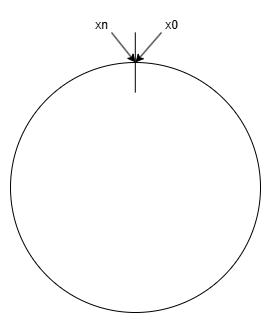

The diagram above was exported from draw.io. Its source (the exported page's mxGraphModel, read from the mxfile embedded in the PNG):
<mxGraphModel dx="683" dy="368" grid="1" gridSize="10" guides="1" tooltips="1" connect="1" arrows="1" fold="1" page="1" pageScale="1" pageWidth="827" pageHeight="1169" math="0" shadow="0">
  <root>
    <mxCell id="0" />
    <mxCell id="1" parent="0" />
    <mxCell id="Z90nOm6ESY4AgpdamTve-1" value="" style="ellipse;whiteSpace=wrap;html=1;fillColor=none;" vertex="1" parent="1">
      <mxGeometry x="289" y="140" width="250" height="250" as="geometry" />
    </mxCell>
    <mxCell id="Z90nOm6ESY4AgpdamTve-2" value="" style="endArrow=none;html=1;rounded=0;" edge="1" parent="1">
      <mxGeometry width="50" height="50" relative="1" as="geometry">
        <mxPoint x="413.8" y="170" as="sourcePoint" />
        <mxPoint x="413.8" y="110" as="targetPoint" />
      </mxGeometry>
    </mxCell>
    <mxCell id="Z90nOm6ESY4AgpdamTve-4" value="" style="endArrow=classic;html=1;rounded=0;entryX=0.5;entryY=0;entryDx=0;entryDy=0;" edge="1" parent="1" target="Z90nOm6ESY4AgpdamTve-1">
      <mxGeometry width="50" height="50" relative="1" as="geometry">
        <mxPoint x="390" y="110" as="sourcePoint" />
        <mxPoint x="414" y="140" as="targetPoint" />
      </mxGeometry>
    </mxCell>
    <mxCell id="Z90nOm6ESY4AgpdamTve-5" value="xn" style="text;html=1;align=center;verticalAlign=middle;resizable=0;points=[];autosize=1;strokeColor=none;fillColor=none;" vertex="1" parent="1">
      <mxGeometry x="360" y="88" width="40" height="30" as="geometry" />
    </mxCell>
    <mxCell id="Z90nOm6ESY4AgpdamTve-6" value="" style="endArrow=classic;html=1;rounded=0;" edge="1" parent="1">
      <mxGeometry width="50" height="50" relative="1" as="geometry">
        <mxPoint x="440" y="110" as="sourcePoint" />
        <mxPoint x="414" y="140" as="targetPoint" />
      </mxGeometry>
    </mxCell>
    <mxCell id="Z90nOm6ESY4AgpdamTve-7" value="x0" style="text;html=1;align=center;verticalAlign=middle;resizable=0;points=[];autosize=1;strokeColor=none;fillColor=none;" vertex="1" parent="1">
      <mxGeometry x="430" y="88" width="40" height="30" as="geometry" />
    </mxCell>
  </root>
</mxGraphModel>